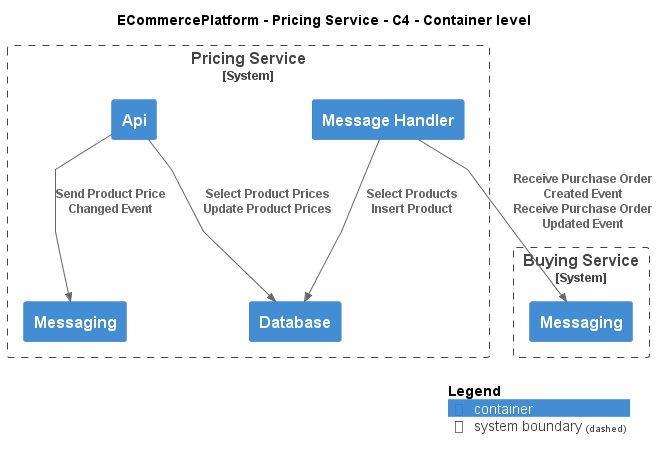

The diagram above was rendered by PlantUML. Its source (embedded in the PNG):
@startuml
!include ..\..\..\.c4s\C4_Container.puml

AddElementTag("c4interflow:lifecycle:new", $bgColor=green, $fontColor=#ffffff, $borderColor=green, $shadowing="False")
AddElementTag("c4interflow:lifecycle:changed", $bgColor=orange, $fontColor=#ffffff, $borderColor=orange, $shadowing="False")
AddElementTag("c4interflow:lifecycle:removed", $bgColor=red, $fontColor=#ffffff, $borderColor=red, $shadowing="False")

AddRelTag("c4interflow:lifecycle:new", $textColor=green, $lineColor=green)
AddRelTag("c4interflow:lifecycle:changed", $textColor=orange, $lineColor=orange)
AddRelTag("c4interflow:lifecycle:removed", $textColor=red, $lineColor=red)

SHOW_PERSON_PORTRAIT()
LAYOUT_TOP_DOWN()

skinparam linetype polyline

title ECommercePlatform - Pricing Service - C4 - Container level


System_Boundary(ECommercePlatform.SoftwareSystems.PricingService, "Pricing Service") {
    Container(ECommercePlatform.SoftwareSystems.PricingService.Containers.Api, "Api", "", "")
    Container(ECommercePlatform.SoftwareSystems.PricingService.Containers.Database, "Database", "", "")
    Container(ECommercePlatform.SoftwareSystems.PricingService.Containers.Messaging, "Messaging", "", "")
    Container(ECommercePlatform.SoftwareSystems.PricingService.Containers.MessageHandler, "Message Handler", "", "")
}

System_Boundary(ECommercePlatform.SoftwareSystems.BuyingService, "Buying Service") {
    Container(ECommercePlatform.SoftwareSystems.BuyingService.Containers.Messaging, "Messaging", "", "")
}

Rel(ECommercePlatform.SoftwareSystems.PricingService.Containers.Api, ECommercePlatform.SoftwareSystems.PricingService.Containers.Database, "Select Product Prices\nUpdate Product Prices")
Rel(ECommercePlatform.SoftwareSystems.PricingService.Containers.Api, ECommercePlatform.SoftwareSystems.PricingService.Containers.Messaging, "Send Product Price Changed Event")
Rel(ECommercePlatform.SoftwareSystems.PricingService.Containers.MessageHandler, ECommercePlatform.SoftwareSystems.BuyingService.Containers.Messaging, "Receive Purchase Order Created Event\nReceive Purchase Order Updated Event")
Rel(ECommercePlatform.SoftwareSystems.PricingService.Containers.MessageHandler, ECommercePlatform.SoftwareSystems.PricingService.Containers.Database, "Select Products\nInsert Product")


SHOW_LEGEND()
@enduml